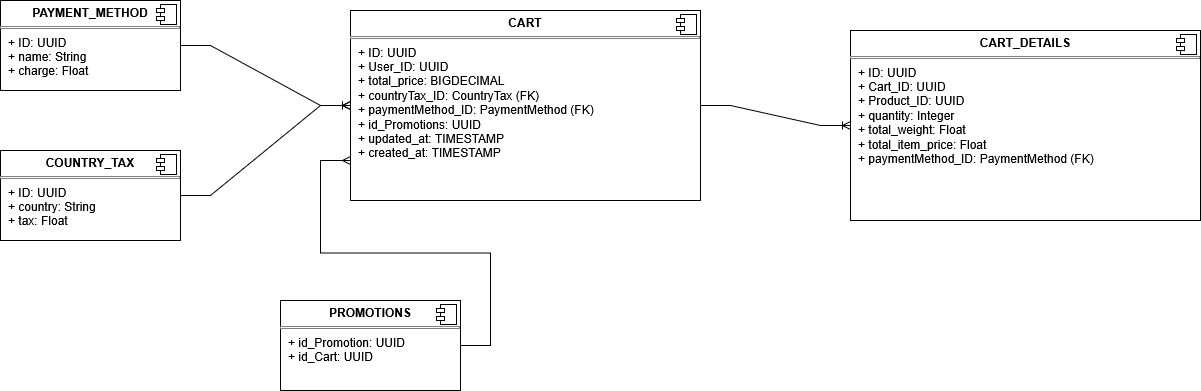

The diagram above was exported from draw.io. Its source (the exported page's mxGraphModel, read from the mxfile embedded in the PNG):
<mxGraphModel dx="2276" dy="751" grid="1" gridSize="10" guides="1" tooltips="1" connect="1" arrows="1" fold="1" page="1" pageScale="1" pageWidth="850" pageHeight="1100" background="light-dark(#FFFFFF,#E6E6E6)" math="0" shadow="0">
  <root>
    <mxCell id="0" />
    <mxCell id="1" parent="0" />
    <mxCell id="rtjJYJ7IROHCDakqJ1MQ-1" value="&lt;p style=&quot;margin:0px;margin-top:6px;text-align:center;&quot;&gt;&lt;b&gt;CART&lt;/b&gt;&lt;/p&gt;&lt;hr size=&quot;1&quot; style=&quot;border-style:solid;&quot;&gt;&lt;p style=&quot;margin:0px;margin-left:8px;&quot;&gt;+ ID: UUID&lt;br&gt;+ User_ID: UUID&lt;/p&gt;&lt;p style=&quot;margin:0px;margin-left:8px;&quot;&gt;+ total_price: BIGDECIMAL&lt;/p&gt;&lt;p style=&quot;margin:0px;margin-left:8px;&quot;&gt;+ countryTax_ID: CountryTax (FK)&lt;/p&gt;&lt;p style=&quot;margin:0px;margin-left:8px;&quot;&gt;+ paymentMethod_ID: PaymentMethod (FK)&lt;/p&gt;&lt;p style=&quot;margin:0px;margin-left:8px;&quot;&gt;+ id_Promotions: UUID&lt;/p&gt;&lt;p style=&quot;margin:0px;margin-left:8px;&quot;&gt;+ updated_at: TIMESTAMP&lt;/p&gt;&lt;p style=&quot;margin:0px;margin-left:8px;&quot;&gt;&lt;/p&gt;&lt;p style=&quot;margin:0px;margin-left:8px;&quot;&gt;+ created_at: TIMESTAMP&lt;/p&gt;&lt;p style=&quot;margin:0px;margin-left:8px;&quot;&gt;&lt;br&gt;&lt;/p&gt;&lt;p style=&quot;margin:0px;margin-left:8px;&quot;&gt;&lt;br&gt;&lt;/p&gt;" style="align=left;overflow=fill;html=1;dropTarget=0;whiteSpace=wrap;" parent="1" vertex="1">
      <mxGeometry x="190" y="70" width="350" height="190" as="geometry" />
    </mxCell>
    <mxCell id="rtjJYJ7IROHCDakqJ1MQ-2" value="" style="shape=component;jettyWidth=8;jettyHeight=4;" parent="rtjJYJ7IROHCDakqJ1MQ-1" vertex="1">
      <mxGeometry x="1" width="20" height="20" relative="1" as="geometry">
        <mxPoint x="-24" y="4" as="offset" />
      </mxGeometry>
    </mxCell>
    <mxCell id="rtjJYJ7IROHCDakqJ1MQ-3" value="&lt;p style=&quot;margin:0px;margin-top:6px;text-align:center;&quot;&gt;&lt;b&gt;CART_DETAILS&lt;/b&gt;&lt;/p&gt;&lt;hr size=&quot;1&quot; style=&quot;border-style:solid;&quot;&gt;&lt;p style=&quot;margin:0px;margin-left:8px;&quot;&gt;+ ID: UUID&lt;/p&gt;&lt;p style=&quot;margin:0px;margin-left:8px;&quot;&gt;+ Cart_ID: UUID&lt;/p&gt;&lt;p style=&quot;margin:0px;margin-left:8px;&quot;&gt;+ Product_ID: UUID&lt;/p&gt;&lt;p style=&quot;margin:0px;margin-left:8px;&quot;&gt;+ quantity: Integer&lt;/p&gt;&lt;p style=&quot;margin:0px;margin-left:8px;&quot;&gt;+ total_weight: Float&lt;/p&gt;&lt;p style=&quot;margin:0px;margin-left:8px;&quot;&gt;+ total_item_price: Float&lt;/p&gt;&lt;p style=&quot;margin:0px;margin-left:8px;&quot;&gt;+ paymentMethod_ID: PaymentMethod (FK)&lt;/p&gt;&lt;p style=&quot;margin:0px;margin-left:8px;&quot;&gt;&lt;br&gt;&lt;/p&gt;" style="align=left;overflow=fill;html=1;dropTarget=0;whiteSpace=wrap;" parent="1" vertex="1">
      <mxGeometry x="690" y="90" width="350" height="190" as="geometry" />
    </mxCell>
    <mxCell id="rtjJYJ7IROHCDakqJ1MQ-4" value="" style="shape=component;jettyWidth=8;jettyHeight=4;" parent="rtjJYJ7IROHCDakqJ1MQ-3" vertex="1">
      <mxGeometry x="1" width="20" height="20" relative="1" as="geometry">
        <mxPoint x="-24" y="4" as="offset" />
      </mxGeometry>
    </mxCell>
    <mxCell id="rtjJYJ7IROHCDakqJ1MQ-7" value="" style="edgeStyle=entityRelationEdgeStyle;fontSize=12;html=1;endArrow=ERoneToMany;rounded=0;exitX=1;exitY=0.5;exitDx=0;exitDy=0;entryX=0;entryY=0.5;entryDx=0;entryDy=0;strokeColor=light-dark(#000000,#000000);" parent="1" source="rtjJYJ7IROHCDakqJ1MQ-1" target="rtjJYJ7IROHCDakqJ1MQ-3" edge="1">
      <mxGeometry width="100" height="100" relative="1" as="geometry">
        <mxPoint x="570" y="120" as="sourcePoint" />
        <mxPoint x="670" y="20" as="targetPoint" />
      </mxGeometry>
    </mxCell>
    <mxCell id="rtjJYJ7IROHCDakqJ1MQ-8" value="&lt;p style=&quot;margin:0px;margin-top:6px;text-align:center;&quot;&gt;&lt;b&gt;COUNTRY_TAX&lt;/b&gt;&lt;/p&gt;&lt;hr size=&quot;1&quot; style=&quot;border-style:solid;&quot;&gt;&lt;p style=&quot;margin:0px;margin-left:8px;&quot;&gt;+ ID: UUID&lt;br&gt;+ country: String&lt;/p&gt;&lt;p style=&quot;margin:0px;margin-left:8px;&quot;&gt;+ tax: Float&lt;/p&gt;" style="align=left;overflow=fill;html=1;dropTarget=0;whiteSpace=wrap;" parent="1" vertex="1">
      <mxGeometry x="-160" y="210" width="180" height="90" as="geometry" />
    </mxCell>
    <mxCell id="rtjJYJ7IROHCDakqJ1MQ-9" value="" style="shape=component;jettyWidth=8;jettyHeight=4;" parent="rtjJYJ7IROHCDakqJ1MQ-8" vertex="1">
      <mxGeometry x="1" width="20" height="20" relative="1" as="geometry">
        <mxPoint x="-24" y="4" as="offset" />
      </mxGeometry>
    </mxCell>
    <mxCell id="rtjJYJ7IROHCDakqJ1MQ-10" value="" style="edgeStyle=entityRelationEdgeStyle;fontSize=12;html=1;endArrow=ERoneToMany;rounded=0;entryX=0;entryY=0.5;entryDx=0;entryDy=0;exitX=1;exitY=0.5;exitDx=0;exitDy=0;strokeColor=light-dark(#000000,#000000);" parent="1" source="rtjJYJ7IROHCDakqJ1MQ-8" target="rtjJYJ7IROHCDakqJ1MQ-1" edge="1">
      <mxGeometry width="100" height="100" relative="1" as="geometry">
        <mxPoint x="-40" y="310" as="sourcePoint" />
        <mxPoint x="180" y="170" as="targetPoint" />
        <Array as="points">
          <mxPoint x="-30" y="260" />
          <mxPoint x="60" y="290" />
          <mxPoint x="90" y="250" />
          <mxPoint x="40" y="240" />
        </Array>
      </mxGeometry>
    </mxCell>
    <mxCell id="rtjJYJ7IROHCDakqJ1MQ-11" value="&lt;p style=&quot;margin:0px;margin-top:6px;text-align:center;&quot;&gt;&lt;b&gt;PAYMENT_METHOD&lt;/b&gt;&lt;/p&gt;&lt;hr size=&quot;1&quot; style=&quot;border-style:solid;&quot;&gt;&lt;p style=&quot;margin:0px;margin-left:8px;&quot;&gt;+ ID: UUID&lt;br&gt;+ name: String&lt;/p&gt;&lt;p style=&quot;margin:0px;margin-left:8px;&quot;&gt;+ charge: Float&lt;/p&gt;" style="align=left;overflow=fill;html=1;dropTarget=0;whiteSpace=wrap;" parent="1" vertex="1">
      <mxGeometry x="-160" y="60" width="180" height="90" as="geometry" />
    </mxCell>
    <mxCell id="rtjJYJ7IROHCDakqJ1MQ-12" value="" style="shape=component;jettyWidth=8;jettyHeight=4;" parent="rtjJYJ7IROHCDakqJ1MQ-11" vertex="1">
      <mxGeometry x="1" width="20" height="20" relative="1" as="geometry">
        <mxPoint x="-24" y="4" as="offset" />
      </mxGeometry>
    </mxCell>
    <mxCell id="rtjJYJ7IROHCDakqJ1MQ-13" value="" style="edgeStyle=entityRelationEdgeStyle;fontSize=12;html=1;endArrow=ERoneToMany;rounded=0;entryX=0;entryY=0.5;entryDx=0;entryDy=0;exitX=1;exitY=0.5;exitDx=0;exitDy=0;strokeColor=light-dark(#000000,#000000);" parent="1" source="rtjJYJ7IROHCDakqJ1MQ-11" target="rtjJYJ7IROHCDakqJ1MQ-1" edge="1">
      <mxGeometry width="100" height="100" relative="1" as="geometry">
        <mxPoint x="-40" y="195" as="sourcePoint" />
        <mxPoint x="210" y="120" as="targetPoint" />
        <Array as="points">
          <mxPoint x="-10" y="215" />
          <mxPoint x="80" y="245" />
          <mxPoint x="110" y="205" />
          <mxPoint x="60" y="195" />
        </Array>
      </mxGeometry>
    </mxCell>
    <mxCell id="QnX5uBctpnd3E0cQTIEv-1" value="&lt;p style=&quot;margin:0px;margin-top:6px;text-align:center;&quot;&gt;&lt;b&gt;PROMOTIONS&lt;/b&gt;&lt;/p&gt;&lt;hr size=&quot;1&quot; style=&quot;border-style:solid;&quot;&gt;&lt;p style=&quot;margin:0px;margin-left:8px;&quot;&gt;+ id_Promotion: UUID&lt;br&gt;+ id_Cart: UUID&lt;/p&gt;" style="align=left;overflow=fill;html=1;dropTarget=0;whiteSpace=wrap;" parent="1" vertex="1">
      <mxGeometry x="120" y="360" width="180" height="90" as="geometry" />
    </mxCell>
    <mxCell id="QnX5uBctpnd3E0cQTIEv-2" value="" style="shape=component;jettyWidth=8;jettyHeight=4;" parent="QnX5uBctpnd3E0cQTIEv-1" vertex="1">
      <mxGeometry x="1" width="20" height="20" relative="1" as="geometry">
        <mxPoint x="-24" y="4" as="offset" />
      </mxGeometry>
    </mxCell>
    <mxCell id="QnX5uBctpnd3E0cQTIEv-4" value="" style="edgeStyle=entityRelationEdgeStyle;fontSize=12;html=1;endArrow=ERmany;rounded=0;exitX=1;exitY=0.5;exitDx=0;exitDy=0;strokeColor=light-dark(#000000,#000000);" parent="1" source="QnX5uBctpnd3E0cQTIEv-1" edge="1">
      <mxGeometry width="100" height="100" relative="1" as="geometry">
        <mxPoint x="120" y="290" as="sourcePoint" />
        <mxPoint x="190" y="220" as="targetPoint" />
        <Array as="points">
          <mxPoint x="120" y="240" />
          <mxPoint x="180" y="220" />
        </Array>
      </mxGeometry>
    </mxCell>
  </root>
</mxGraphModel>